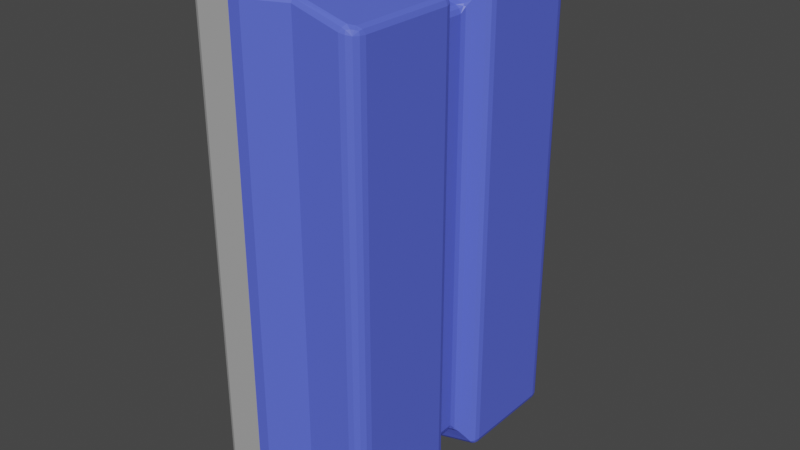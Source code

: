 # Source: CleanerModel.blend  (saved by Blender 2.93.21; exported with 4.5.12 LTS)
import bpy
from mathutils import Matrix  # noqa: F401  (used for matrix-valued properties, if any)

bpy.ops.wm.read_factory_settings(use_empty=True)
scene = bpy.context.scene
scene.name = 'Scene'

# ---- collections
col_collection = bpy.data.collections.new('Collection'); scene.collection.children.link(col_collection)

# ---- materials (node trees are filled in below, after node groups)
mat_body = bpy.data.materials.new('Body')
mat_body.use_transparent_shadow = False
mat_base = bpy.data.materials.new('Base')
mat_base.alpha_threshold = 0.0
mat_base.use_transparent_shadow = False
mat_base.line_color = (0.0, 0.0, 0.0, 1.0)

# ---- material node trees
mat_body.use_nodes = True; mat_body.node_tree.nodes.clear()
_N = mat_body.node_tree.nodes; _L = mat_body.node_tree.links
n0 = _N.new('ShaderNodeBsdfPrincipled'); n0.name = 'Principled BSDF'; n0.location = (10, 300)
n0.distribution = 'GGX'
n0.subsurface_method = 'BURLEY'
n0.inputs[0].default_value = (0.1, 0.1405, 0.8, 1.0)
n0.inputs[3].default_value = 1.45
n0.inputs[27].default_value = (0.0, 0.0, 0.0, 1.0)
n0.inputs[28].default_value = 1.0
n1 = _N.new('ShaderNodeOutputMaterial'); n1.name = 'Material Output'; n1.location = (300, 300)
_L.new(n0.outputs[0], n1.inputs[0])
n1.is_active_output = True
mat_base.use_nodes = True; mat_base.node_tree.nodes.clear()
_N = mat_base.node_tree.nodes; _L = mat_base.node_tree.links
n0 = _N.new('ShaderNodeOutputMaterial'); n0.name = 'Material Output'; n0.location = (300, 300)
n1 = _N.new('ShaderNodeBsdfPrincipled'); n1.name = 'Principled BSDF'; n1.location = (10, 300)
n1.distribution = 'GGX'
n1.subsurface_method = 'BURLEY'
n1.inputs[0].default_value = (0.4064, 0.4064, 0.4064, 1.0)
n1.inputs[2].default_value = 0.4
n1.inputs[3].default_value = 1.45
n1.inputs[27].default_value = (0.0, 0.0, 0.0, 1.0)
n1.inputs[28].default_value = 1.0
_L.new(n1.outputs[0], n0.inputs[0])
n0.is_active_output = True

# ---- world
world_world = bpy.data.worlds.new('World'); scene.world = world_world
world_world.use_nodes = True; world_world.node_tree.nodes.clear()
_N = world_world.node_tree.nodes; _L = world_world.node_tree.links
n0 = _N.new('ShaderNodeOutputWorld'); n0.name = 'World Output'; n0.location = (300, 300)
n1 = _N.new('ShaderNodeBackground'); n1.name = 'Background'; n1.location = (10, 300)
n1.inputs[0].default_value = (0.05088, 0.05088, 0.05088, 1.0)
_L.new(n1.outputs[0], n0.inputs[0])
n0.is_active_output = True
world_world.color = (0.05088, 0.05088, 0.05088)
world_world.use_sun_shadow = False
world_world.sun_shadow_jitter_overblur = 0.0

# ---- meshes
me_cube_001 = bpy.data.meshes.new('Cube.001')
me_cube_001.from_pydata([(-0.01684, -0.0504, 0.07881), (-0.01684, 0.0504, 0.07881), (-0.02067, -0.0504, 0.07881), (-0.02067, 0.0504, 0.07881), (-0.03363, -0.0504, 0.07961), (-0.03363, 0.0504, 0.07961), (-0.01684, -0.008633, 0.07881), (-0.01684, 0.008633, 0.07881), (0.01404, 0.008633, 0.07383), (0.01404, -0.008633, 0.07383), (0.007876, 0.005189, 0.06758), (-0.01684, -0.005189, 0.07214), (-0.01684, 0.005189, 0.07214), (0.007876, -0.005189, 0.06758), (0.01163, -0.04524, 0.07413), (0.01404, -0.04244, 0.07383), (0.01404, 0.04244, 0.07383), (0.01163, 0.04524, 0.07413), (-0.004569, -0.005189, 0.07014), (-0.004569, 0.005189, 0.07014), (-0.004569, 0.008633, 0.07868), (-0.004569, -0.008633, 0.07868), (-0.004569, -0.04547, 0.07881), (-0.004569, 0.04547, 0.07881), (-0.01684, -0.0504, 0.0), (-0.01684, 0.0504, 0.0), (-0.02067, -0.0504, 0.0), (-0.02067, 0.0504, 0.0), (-0.03363, -0.0504, 0.0), (-0.03363, 0.0504, 0.0), (0.01404, 0.008633, 0.0), (0.01404, -0.008633, 0.0), (0.007876, 0.005189, 0.0), (0.007876, -0.005189, 0.0), (0.01404, 0.04244, 0.0), (0.01163, 0.04524, 0.0), (0.01163, -0.04524, 0.0), (0.01404, -0.04244, 0.0), (-0.004569, -0.04547, 0.0), (-0.004569, 0.04547, 0.0)], [], [(34, 16, 8, 30), (16, 17, 23, 20, 8), (31, 9, 15, 37), (24, 0, 2, 26), (26, 2, 4, 28), (2, 3, 5, 4), (27, 29, 5, 3), (4, 5, 29, 28), (7, 6, 11, 12), (30, 8, 10, 32), (6, 7, 1, 3, 2, 0), (9, 13, 18, 21), (33, 32, 10, 13), (10, 19, 18, 13), (39, 23, 17, 35), (8, 20, 19, 10), (36, 14, 22, 38), (9, 21, 22, 14, 15), (12, 11, 18, 19), (6, 21, 18, 11), (20, 7, 12, 19), (21, 6, 0, 22), (38, 22, 0, 24), (20, 23, 1, 7), (25, 1, 23, 39), (14, 36, 37, 15), (16, 34, 35, 17), (9, 31, 33, 13), (1, 25, 27, 3)])
me_cube_001.polygons.foreach_set('material_index', [0, 0, 0, 0, 1, 1, 1, 1, 0, 0, 0, 0, 0, 0, 0, 0, 0, 0, 0, 0, 0, 0, 0, 0, 0, 0, 0, 0, 0])
_uv = me_cube_001.uv_layers.new(name='UVMap')
_uv.uv.foreach_set('vector', [0.5, 0.507, 0.625, 0.507, 0.625, 0.5833, 0.5, 0.5833, 0.625, 0.507, 0.6399, 0.5, 0.7718, 0.5, 0.7653, 0.5833, 0.625, 0.5833, 0.5, 0.6667, 0.625, 0.6667, 0.625, 0.743, 0.5, 0.743, 0.5, 1.0, 0.625, 1.0, 0.625, 1.0, 0.5, 1.0, 0.5, 1.0, 0.625, 1.0, 0.625, 1.0, 0.5, 1.0, 0.875, 0.75, 0.875, 0.5, 0.875, 0.5, 0.875, 0.75, 0.5, 0.25, 0.5, 0.25, 0.625, 0.25, 0.625, 0.25, 0.625, 0.0, 0.625, 0.25, 0.5, 0.25, 0.5, 0.0, 0.875, 0.5833, 0.875, 0.6667, 0.875, 0.6667, 0.875, 0.5833, 0.5, 0.5833, 0.625, 0.5833, 0.625, 0.5833, 0.5, 0.5833, 0.875, 0.6667, 0.875, 0.5833, 0.875, 0.5, 0.875, 0.5, 0.875, 0.75, 0.875, 0.75, 0.625, 0.6667, 0.625, 0.6667, 0.7653, 0.6667, 0.7653, 0.6667, 0.5, 0.6667, 0.5, 0.5833, 0.625, 0.5833, 0.625, 0.6667, 0.625, 0.5833, 0.7653, 0.5833, 0.7653, 0.6667, 0.625, 0.6667, 0.5, 0.3532, 0.625, 0.3532, 0.625, 0.4851, 0.5, 0.4851, 0.625, 0.5833, 0.7653, 0.5833, 0.7653, 0.5833, 0.625, 0.5833, 0.5, 0.7649, 0.625, 0.7649, 0.625, 0.8968, 0.5, 0.8968, 0.625, 0.6667, 0.7653, 0.6667, 0.7718, 0.75, 0.6399, 0.75, 0.625, 0.743, 0.875, 0.5833, 0.875, 0.6667, 0.7653, 0.6667, 0.7653, 0.5833, 0.875, 0.6667, 0.7653, 0.6667, 0.7653, 0.6667, 0.875, 0.6667, 0.7653, 0.5833, 0.875, 0.5833, 0.875, 0.5833, 0.7653, 0.5833, 0.7653, 0.6667, 0.875, 0.6667, 0.875, 0.75, 0.7718, 0.75, 0.5, 0.8968, 0.625, 0.8968, 0.625, 1.0, 0.5, 1.0, 0.7653, 0.5833, 0.7718, 0.5, 0.875, 0.5, 0.875, 0.5833, 0.5, 0.25, 0.625, 0.25, 0.625, 0.3532, 0.5, 0.3532, 0.625, 0.7649, 0.5, 0.7649, 0.5, 0.743, 0.625, 0.743, 0.625, 0.507, 0.5, 0.507, 0.5, 0.4851, 0.625, 0.4851, 0.625, 0.6667, 0.5, 0.6667, 0.5, 0.6667, 0.625, 0.6667, 0.625, 0.25, 0.5, 0.25, 0.5, 0.25, 0.625, 0.25])
me_cube_001.materials.append(mat_body)
me_cube_001.materials.append(mat_base)
me_cube_001.use_remesh_fix_poles = True
me_cube_001.use_remesh_preserve_attributes = False
me_cube_001.update()

# ---- objects
ob_cube = bpy.data.objects.new('Cube', me_cube_001)

# ---- transforms, parenting, visibility, modifiers, constraints
ob_cube.location = (0.02209, -8.467e-11, 0.0001522)
_m = ob_cube.modifiers.new('Bevel', 'BEVEL')
_m.segments = 2
_m.angle_limit = 0.6981
_m = ob_cube.modifiers.new('Mirror', 'MIRROR')
_m.use_axis = (False, False, True)
_m.use_clip = True

# ---- collection membership
col_collection.objects.link(ob_cube)

# ---- scene / render settings (as saved in the file)
scene.frame_start = 1; scene.frame_end = 250; scene.frame_set(1)
scene.render.engine = 'BLENDER_EEVEE_NEXT'
scene.cycles.use_denoising = False
scene.cycles.samples = 128
scene.cycles.sampling_pattern = 'TABULATED_SOBOL'
scene.cycles.use_adaptive_sampling = False
scene.cycles.use_light_tree = False
scene.view_settings.view_transform = 'Filmic'
bpy.context.view_layer.update()

# ---- added for rendering (the .blend has no active camera and no usable light): camera, sun
cam_auto = bpy.data.cameras.new('AutoCamera')
cam_auto.lens = 50.0
cam_auto.sensor_width = 36.0
cam_auto.clip_end = 1000.0
ob_auto_camera = bpy.data.objects.new('AutoCamera', cam_auto)
scene.collection.objects.link(ob_auto_camera)
ob_auto_camera.location = (0.197343, -0.222054, 0.148188)
ob_auto_camera.rotation_euler = (1.09748, -7.21219e-08, 0.694738)
scene.camera = ob_auto_camera
light_auto_sun = bpy.data.lights.new('AutoSun', 'SUN')
light_auto_sun.energy = 3.0
light_auto_sun.angle = 0.0523599
ob_auto_sun = bpy.data.objects.new('AutoSun', light_auto_sun)
scene.collection.objects.link(ob_auto_sun)
ob_auto_sun.rotation_euler = (0.872665, 0.174533, 0.523599)
bpy.context.view_layer.update()
